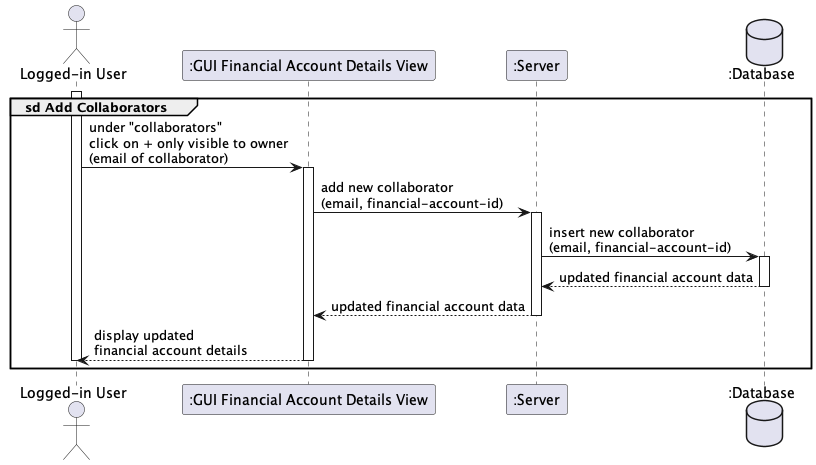

The diagram above was rendered by PlantUML. Its source (embedded in the PNG):
@startuml

actor "Logged-in User" as user
participant ":GUI Financial Account Details View" as gui
participant ":Server" as server
database ":Database" as database

group sd Add Collaborators
    activate user
    user -> gui++ : under "collaborators" \nclick on + only visible to owner \n(email of collaborator)
        gui -> server++ : add new collaborator \n(email, financial-account-id)
           server -> database++ : insert new collaborator \n(email, financial-account-id)
           return updated financial account data
        return updated financial account data
    return display updated \nfinancial account details
    deactivate user
end

@enduml